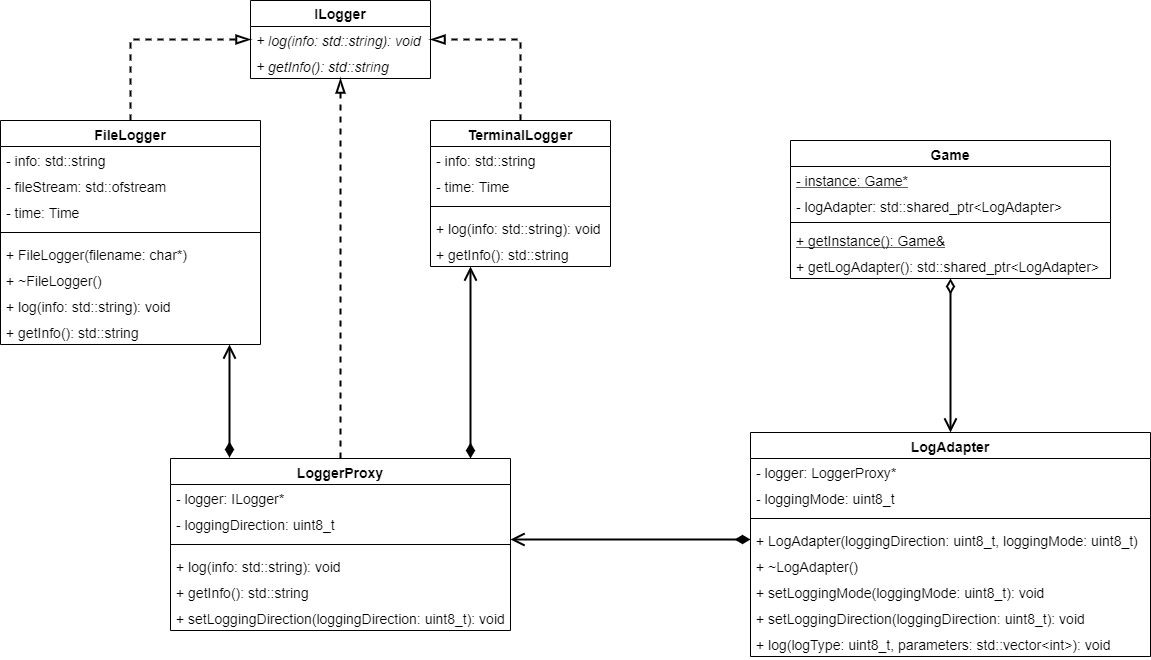

The diagram above was exported from draw.io. Its source (the exported page's mxGraphModel, read from the mxfile embedded in the PNG):
<mxGraphModel dx="865" dy="457" grid="1" gridSize="10" guides="1" tooltips="1" connect="1" arrows="1" fold="1" page="1" pageScale="1" pageWidth="827" pageHeight="1169" background="none" math="0" shadow="0">
  <root>
    <mxCell id="0" />
    <mxCell id="1" parent="0" />
    <mxCell id="FnCpjO5-y7Revyf3I9wn-35" style="edgeStyle=orthogonalEdgeStyle;rounded=0;orthogonalLoop=1;jettySize=auto;html=1;fontSize=14;dashed=1;endArrow=blockThin;endFill=0;endSize=10;jumpSize=10;strokeWidth=2;" edge="1" parent="1" source="FnCpjO5-y7Revyf3I9wn-15" target="FnCpjO5-y7Revyf3I9wn-12">
      <mxGeometry relative="1" as="geometry" />
    </mxCell>
    <mxCell id="FnCpjO5-y7Revyf3I9wn-36" style="edgeStyle=orthogonalEdgeStyle;rounded=0;jumpSize=10;orthogonalLoop=1;jettySize=auto;html=1;dashed=1;endArrow=blockThin;endFill=0;endSize=10;strokeWidth=2;fontSize=14;" edge="1" parent="1" source="FnCpjO5-y7Revyf3I9wn-28" target="FnCpjO5-y7Revyf3I9wn-11">
      <mxGeometry relative="1" as="geometry">
        <Array as="points">
          <mxPoint x="560" y="79" />
        </Array>
      </mxGeometry>
    </mxCell>
    <mxCell id="FnCpjO5-y7Revyf3I9wn-46" style="edgeStyle=orthogonalEdgeStyle;rounded=0;jumpSize=10;orthogonalLoop=1;jettySize=auto;html=1;dashed=1;endArrow=blockThin;endFill=0;endSize=10;strokeWidth=2;fontSize=14;" edge="1" parent="1" source="FnCpjO5-y7Revyf3I9wn-37" target="FnCpjO5-y7Revyf3I9wn-11">
      <mxGeometry relative="1" as="geometry">
        <mxPoint x="410" y="170" as="targetPoint" />
        <Array as="points">
          <mxPoint x="380" y="390" />
          <mxPoint x="380" y="390" />
        </Array>
      </mxGeometry>
    </mxCell>
    <mxCell id="FnCpjO5-y7Revyf3I9wn-51" style="edgeStyle=orthogonalEdgeStyle;rounded=0;jumpSize=10;orthogonalLoop=1;jettySize=auto;html=1;endArrow=open;endFill=0;endSize=10;strokeWidth=2;fontSize=14;startArrow=diamondThin;startFill=1;sourcePerimeterSpacing=0;targetPerimeterSpacing=0;startSize=10;" edge="1" parent="1" source="FnCpjO5-y7Revyf3I9wn-37" target="FnCpjO5-y7Revyf3I9wn-28">
      <mxGeometry relative="1" as="geometry">
        <Array as="points">
          <mxPoint x="510" y="320" />
          <mxPoint x="510" y="320" />
        </Array>
      </mxGeometry>
    </mxCell>
    <mxCell id="FnCpjO5-y7Revyf3I9wn-53" style="edgeStyle=orthogonalEdgeStyle;rounded=0;jumpSize=10;orthogonalLoop=1;jettySize=auto;html=1;startArrow=diamondThin;startFill=1;startSize=10;sourcePerimeterSpacing=0;endArrow=open;endFill=0;endSize=10;targetPerimeterSpacing=0;strokeWidth=2;fontSize=14;" edge="1" parent="1" target="FnCpjO5-y7Revyf3I9wn-15">
      <mxGeometry relative="1" as="geometry">
        <mxPoint x="269" y="497" as="sourcePoint" />
        <Array as="points">
          <mxPoint x="269" y="497" />
          <mxPoint x="269" y="497" />
        </Array>
      </mxGeometry>
    </mxCell>
    <mxCell id="FnCpjO5-y7Revyf3I9wn-11" value="ILogger" style="swimlane;fontStyle=1;childLayout=stackLayout;horizontal=1;startSize=26;fillColor=none;horizontalStack=0;resizeParent=1;resizeParentMax=0;resizeLast=0;collapsible=1;marginBottom=0;fontSize=14;" vertex="1" parent="1">
      <mxGeometry x="290" y="40" width="180" height="78" as="geometry" />
    </mxCell>
    <mxCell id="FnCpjO5-y7Revyf3I9wn-12" value="+ log(info: std::string): void" style="text;strokeColor=none;fillColor=none;align=left;verticalAlign=top;spacingLeft=4;spacingRight=4;overflow=hidden;rotatable=0;points=[[0,0.5],[1,0.5]];portConstraint=eastwest;fontSize=14;spacing=2;fontStyle=2" vertex="1" parent="FnCpjO5-y7Revyf3I9wn-11">
      <mxGeometry y="26" width="180" height="26" as="geometry" />
    </mxCell>
    <mxCell id="FnCpjO5-y7Revyf3I9wn-13" value="+ getInfo(): std::string" style="text;strokeColor=none;fillColor=none;align=left;verticalAlign=top;spacingLeft=4;spacingRight=4;overflow=hidden;rotatable=0;points=[[0,0.5],[1,0.5]];portConstraint=eastwest;fontSize=14;spacing=2;fontStyle=2" vertex="1" parent="FnCpjO5-y7Revyf3I9wn-11">
      <mxGeometry y="52" width="180" height="26" as="geometry" />
    </mxCell>
    <mxCell id="FnCpjO5-y7Revyf3I9wn-15" value="FileLogger" style="swimlane;fontStyle=1;align=center;verticalAlign=top;childLayout=stackLayout;horizontal=1;startSize=26;horizontalStack=0;resizeParent=1;resizeParentMax=0;resizeLast=0;collapsible=1;marginBottom=0;fontSize=14;" vertex="1" parent="1">
      <mxGeometry x="40" y="160" width="260" height="224" as="geometry" />
    </mxCell>
    <mxCell id="FnCpjO5-y7Revyf3I9wn-16" value="- info: std::string&#10;" style="text;strokeColor=none;fillColor=none;align=left;verticalAlign=top;spacingLeft=4;spacingRight=4;overflow=hidden;rotatable=0;points=[[0,0.5],[1,0.5]];portConstraint=eastwest;fontSize=14;" vertex="1" parent="FnCpjO5-y7Revyf3I9wn-15">
      <mxGeometry y="26" width="260" height="26" as="geometry" />
    </mxCell>
    <mxCell id="FnCpjO5-y7Revyf3I9wn-21" value="- fileStream: std::ofstream" style="text;strokeColor=none;fillColor=none;align=left;verticalAlign=top;spacingLeft=4;spacingRight=4;overflow=hidden;rotatable=0;points=[[0,0.5],[1,0.5]];portConstraint=eastwest;fontSize=14;" vertex="1" parent="FnCpjO5-y7Revyf3I9wn-15">
      <mxGeometry y="52" width="260" height="26" as="geometry" />
    </mxCell>
    <mxCell id="FnCpjO5-y7Revyf3I9wn-22" value="- time: Time" style="text;strokeColor=none;fillColor=none;align=left;verticalAlign=top;spacingLeft=4;spacingRight=4;overflow=hidden;rotatable=0;points=[[0,0.5],[1,0.5]];portConstraint=eastwest;fontSize=14;" vertex="1" parent="FnCpjO5-y7Revyf3I9wn-15">
      <mxGeometry y="78" width="260" height="26" as="geometry" />
    </mxCell>
    <mxCell id="FnCpjO5-y7Revyf3I9wn-17" value="" style="line;strokeWidth=1;fillColor=none;align=left;verticalAlign=middle;spacingTop=-1;spacingLeft=3;spacingRight=3;rotatable=0;labelPosition=right;points=[];portConstraint=eastwest;" vertex="1" parent="FnCpjO5-y7Revyf3I9wn-15">
      <mxGeometry y="104" width="260" height="16" as="geometry" />
    </mxCell>
    <mxCell id="FnCpjO5-y7Revyf3I9wn-43" value="+ FileLogger(filename: char*)" style="text;strokeColor=none;fillColor=none;align=left;verticalAlign=top;spacingLeft=4;spacingRight=4;overflow=hidden;rotatable=0;points=[[0,0.5],[1,0.5]];portConstraint=eastwest;fontSize=14;html=0;" vertex="1" parent="FnCpjO5-y7Revyf3I9wn-15">
      <mxGeometry y="120" width="260" height="26" as="geometry" />
    </mxCell>
    <mxCell id="FnCpjO5-y7Revyf3I9wn-44" value="+ ~FileLogger()" style="text;strokeColor=none;fillColor=none;align=left;verticalAlign=top;spacingLeft=4;spacingRight=4;overflow=hidden;rotatable=0;points=[[0,0.5],[1,0.5]];portConstraint=eastwest;fontSize=14;html=0;" vertex="1" parent="FnCpjO5-y7Revyf3I9wn-15">
      <mxGeometry y="146" width="260" height="26" as="geometry" />
    </mxCell>
    <mxCell id="FnCpjO5-y7Revyf3I9wn-25" value="+ log(info: std::string): void" style="text;strokeColor=none;fillColor=none;align=left;verticalAlign=top;spacingLeft=4;spacingRight=4;overflow=hidden;rotatable=0;points=[[0,0.5],[1,0.5]];portConstraint=eastwest;fontSize=14;spacing=2;fontStyle=0" vertex="1" parent="FnCpjO5-y7Revyf3I9wn-15">
      <mxGeometry y="172" width="260" height="26" as="geometry" />
    </mxCell>
    <mxCell id="FnCpjO5-y7Revyf3I9wn-26" value="+ getInfo(): std::string" style="text;strokeColor=none;fillColor=none;align=left;verticalAlign=top;spacingLeft=4;spacingRight=4;overflow=hidden;rotatable=0;points=[[0,0.5],[1,0.5]];portConstraint=eastwest;fontSize=14;spacing=2;fontStyle=0;labelBorderColor=none;" vertex="1" parent="FnCpjO5-y7Revyf3I9wn-15">
      <mxGeometry y="198" width="260" height="26" as="geometry" />
    </mxCell>
    <mxCell id="FnCpjO5-y7Revyf3I9wn-28" value="TerminalLogger" style="swimlane;fontStyle=1;align=center;verticalAlign=top;childLayout=stackLayout;horizontal=1;startSize=26;horizontalStack=0;resizeParent=1;resizeParentMax=0;resizeLast=0;collapsible=1;marginBottom=0;fontSize=14;" vertex="1" parent="1">
      <mxGeometry x="470" y="160" width="180" height="146" as="geometry" />
    </mxCell>
    <mxCell id="FnCpjO5-y7Revyf3I9wn-29" value="- info: std::string&#10;" style="text;strokeColor=none;fillColor=none;align=left;verticalAlign=top;spacingLeft=4;spacingRight=4;overflow=hidden;rotatable=0;points=[[0,0.5],[1,0.5]];portConstraint=eastwest;fontSize=14;" vertex="1" parent="FnCpjO5-y7Revyf3I9wn-28">
      <mxGeometry y="26" width="180" height="26" as="geometry" />
    </mxCell>
    <mxCell id="FnCpjO5-y7Revyf3I9wn-31" value="- time: Time" style="text;strokeColor=none;fillColor=none;align=left;verticalAlign=top;spacingLeft=4;spacingRight=4;overflow=hidden;rotatable=0;points=[[0,0.5],[1,0.5]];portConstraint=eastwest;fontSize=14;" vertex="1" parent="FnCpjO5-y7Revyf3I9wn-28">
      <mxGeometry y="52" width="180" height="26" as="geometry" />
    </mxCell>
    <mxCell id="FnCpjO5-y7Revyf3I9wn-32" value="" style="line;strokeWidth=1;fillColor=none;align=left;verticalAlign=middle;spacingTop=-1;spacingLeft=3;spacingRight=3;rotatable=0;labelPosition=right;points=[];portConstraint=eastwest;" vertex="1" parent="FnCpjO5-y7Revyf3I9wn-28">
      <mxGeometry y="78" width="180" height="16" as="geometry" />
    </mxCell>
    <mxCell id="FnCpjO5-y7Revyf3I9wn-33" value="+ log(info: std::string): void" style="text;strokeColor=none;fillColor=none;align=left;verticalAlign=top;spacingLeft=4;spacingRight=4;overflow=hidden;rotatable=0;points=[[0,0.5],[1,0.5]];portConstraint=eastwest;fontSize=14;spacing=2;fontStyle=0" vertex="1" parent="FnCpjO5-y7Revyf3I9wn-28">
      <mxGeometry y="94" width="180" height="26" as="geometry" />
    </mxCell>
    <mxCell id="FnCpjO5-y7Revyf3I9wn-34" value="+ getInfo(): std::string" style="text;strokeColor=none;fillColor=none;align=left;verticalAlign=top;spacingLeft=4;spacingRight=4;overflow=hidden;rotatable=0;points=[[0,0.5],[1,0.5]];portConstraint=eastwest;fontSize=14;spacing=2;fontStyle=0;labelBorderColor=none;" vertex="1" parent="FnCpjO5-y7Revyf3I9wn-28">
      <mxGeometry y="120" width="180" height="26" as="geometry" />
    </mxCell>
    <mxCell id="FnCpjO5-y7Revyf3I9wn-37" value="LoggerProxy" style="swimlane;fontStyle=1;align=center;verticalAlign=top;childLayout=stackLayout;horizontal=1;startSize=26;horizontalStack=0;resizeParent=1;resizeParentMax=0;resizeLast=0;collapsible=1;marginBottom=0;fontSize=14;" vertex="1" parent="1">
      <mxGeometry x="210" y="498" width="340" height="172" as="geometry" />
    </mxCell>
    <mxCell id="FnCpjO5-y7Revyf3I9wn-38" value="- logger: ILogger*&#10;" style="text;strokeColor=none;fillColor=none;align=left;verticalAlign=top;spacingLeft=4;spacingRight=4;overflow=hidden;rotatable=0;points=[[0,0.5],[1,0.5]];portConstraint=eastwest;fontSize=14;" vertex="1" parent="FnCpjO5-y7Revyf3I9wn-37">
      <mxGeometry y="26" width="340" height="26" as="geometry" />
    </mxCell>
    <mxCell id="FnCpjO5-y7Revyf3I9wn-39" value="- loggingDirection: uint8_t" style="text;strokeColor=none;fillColor=none;align=left;verticalAlign=top;spacingLeft=4;spacingRight=4;overflow=hidden;rotatable=0;points=[[0,0.5],[1,0.5]];portConstraint=eastwest;fontSize=14;" vertex="1" parent="FnCpjO5-y7Revyf3I9wn-37">
      <mxGeometry y="52" width="340" height="26" as="geometry" />
    </mxCell>
    <mxCell id="FnCpjO5-y7Revyf3I9wn-40" value="" style="line;strokeWidth=1;fillColor=none;align=left;verticalAlign=middle;spacingTop=-1;spacingLeft=3;spacingRight=3;rotatable=0;labelPosition=right;points=[];portConstraint=eastwest;" vertex="1" parent="FnCpjO5-y7Revyf3I9wn-37">
      <mxGeometry y="78" width="340" height="16" as="geometry" />
    </mxCell>
    <mxCell id="FnCpjO5-y7Revyf3I9wn-41" value="+ log(info: std::string): void" style="text;strokeColor=none;fillColor=none;align=left;verticalAlign=top;spacingLeft=4;spacingRight=4;overflow=hidden;rotatable=0;points=[[0,0.5],[1,0.5]];portConstraint=eastwest;fontSize=14;spacing=2;fontStyle=0" vertex="1" parent="FnCpjO5-y7Revyf3I9wn-37">
      <mxGeometry y="94" width="340" height="26" as="geometry" />
    </mxCell>
    <mxCell id="FnCpjO5-y7Revyf3I9wn-42" value="+ getInfo(): std::string" style="text;strokeColor=none;fillColor=none;align=left;verticalAlign=top;spacingLeft=4;spacingRight=4;overflow=hidden;rotatable=0;points=[[0,0.5],[1,0.5]];portConstraint=eastwest;fontSize=14;spacing=2;fontStyle=0;labelBorderColor=none;" vertex="1" parent="FnCpjO5-y7Revyf3I9wn-37">
      <mxGeometry y="120" width="340" height="26" as="geometry" />
    </mxCell>
    <mxCell id="FnCpjO5-y7Revyf3I9wn-45" value="+ setLoggingDirection(loggingDirection: uint8_t): void" style="text;strokeColor=none;fillColor=none;align=left;verticalAlign=top;spacingLeft=4;spacingRight=4;overflow=hidden;rotatable=0;points=[[0,0.5],[1,0.5]];portConstraint=eastwest;fontSize=14;spacing=2;fontStyle=0;labelBorderColor=none;" vertex="1" parent="FnCpjO5-y7Revyf3I9wn-37">
      <mxGeometry y="146" width="340" height="26" as="geometry" />
    </mxCell>
    <mxCell id="FnCpjO5-y7Revyf3I9wn-63" style="edgeStyle=orthogonalEdgeStyle;rounded=0;jumpSize=10;orthogonalLoop=1;jettySize=auto;html=1;startArrow=diamondThin;startFill=1;startSize=10;sourcePerimeterSpacing=0;endArrow=open;endFill=0;endSize=10;targetPerimeterSpacing=0;strokeWidth=2;fontSize=14;exitX=0;exitY=0.5;exitDx=0;exitDy=0;" edge="1" parent="1" source="FnCpjO5-y7Revyf3I9wn-58" target="FnCpjO5-y7Revyf3I9wn-37">
      <mxGeometry relative="1" as="geometry">
        <mxPoint x="740" y="620" as="sourcePoint" />
        <Array as="points">
          <mxPoint x="700" y="579" />
          <mxPoint x="700" y="579" />
        </Array>
      </mxGeometry>
    </mxCell>
    <mxCell id="FnCpjO5-y7Revyf3I9wn-70" style="edgeStyle=orthogonalEdgeStyle;rounded=0;jumpSize=10;orthogonalLoop=1;jettySize=auto;html=1;startArrow=diamondThin;startFill=0;startSize=10;sourcePerimeterSpacing=0;endArrow=open;endFill=0;endSize=10;targetPerimeterSpacing=0;strokeWidth=2;fontSize=14;" edge="1" parent="1" source="FnCpjO5-y7Revyf3I9wn-64" target="FnCpjO5-y7Revyf3I9wn-54">
      <mxGeometry relative="1" as="geometry" />
    </mxCell>
    <mxCell id="FnCpjO5-y7Revyf3I9wn-54" value="LogAdapter" style="swimlane;fontStyle=1;align=center;verticalAlign=top;childLayout=stackLayout;horizontal=1;startSize=26;horizontalStack=0;resizeParent=1;resizeParentMax=0;resizeLast=0;collapsible=1;marginBottom=0;fontSize=14;" vertex="1" parent="1">
      <mxGeometry x="790" y="472" width="400" height="224" as="geometry" />
    </mxCell>
    <mxCell id="FnCpjO5-y7Revyf3I9wn-55" value="- logger: LoggerProxy*&#10;" style="text;strokeColor=none;fillColor=none;align=left;verticalAlign=top;spacingLeft=4;spacingRight=4;overflow=hidden;rotatable=0;points=[[0,0.5],[1,0.5]];portConstraint=eastwest;fontSize=14;" vertex="1" parent="FnCpjO5-y7Revyf3I9wn-54">
      <mxGeometry y="26" width="400" height="26" as="geometry" />
    </mxCell>
    <mxCell id="FnCpjO5-y7Revyf3I9wn-56" value="- loggingMode: uint8_t" style="text;strokeColor=none;fillColor=none;align=left;verticalAlign=top;spacingLeft=4;spacingRight=4;overflow=hidden;rotatable=0;points=[[0,0.5],[1,0.5]];portConstraint=eastwest;fontSize=14;" vertex="1" parent="FnCpjO5-y7Revyf3I9wn-54">
      <mxGeometry y="52" width="400" height="26" as="geometry" />
    </mxCell>
    <mxCell id="FnCpjO5-y7Revyf3I9wn-57" value="" style="line;strokeWidth=1;fillColor=none;align=left;verticalAlign=middle;spacingTop=-1;spacingLeft=3;spacingRight=3;rotatable=0;labelPosition=right;points=[];portConstraint=eastwest;" vertex="1" parent="FnCpjO5-y7Revyf3I9wn-54">
      <mxGeometry y="78" width="400" height="16" as="geometry" />
    </mxCell>
    <mxCell id="FnCpjO5-y7Revyf3I9wn-58" value="+ LogAdapter(loggingDirection: uint8_t, loggingMode: uint8_t)" style="text;strokeColor=none;fillColor=none;align=left;verticalAlign=top;spacingLeft=4;spacingRight=4;overflow=hidden;rotatable=0;points=[[0,0.5],[1,0.5]];portConstraint=eastwest;fontSize=14;spacing=2;fontStyle=0" vertex="1" parent="FnCpjO5-y7Revyf3I9wn-54">
      <mxGeometry y="94" width="400" height="26" as="geometry" />
    </mxCell>
    <mxCell id="FnCpjO5-y7Revyf3I9wn-59" value="+ ~LogAdapter()" style="text;strokeColor=none;fillColor=none;align=left;verticalAlign=top;spacingLeft=4;spacingRight=4;overflow=hidden;rotatable=0;points=[[0,0.5],[1,0.5]];portConstraint=eastwest;fontSize=14;spacing=2;fontStyle=0;labelBorderColor=none;" vertex="1" parent="FnCpjO5-y7Revyf3I9wn-54">
      <mxGeometry y="120" width="400" height="26" as="geometry" />
    </mxCell>
    <mxCell id="FnCpjO5-y7Revyf3I9wn-61" value="+ setLoggingMode(loggingMode: uint8_t): void" style="text;strokeColor=none;fillColor=none;align=left;verticalAlign=top;spacingLeft=4;spacingRight=4;overflow=hidden;rotatable=0;points=[[0,0.5],[1,0.5]];portConstraint=eastwest;fontSize=14;spacing=2;fontStyle=0;labelBorderColor=none;" vertex="1" parent="FnCpjO5-y7Revyf3I9wn-54">
      <mxGeometry y="146" width="400" height="26" as="geometry" />
    </mxCell>
    <mxCell id="FnCpjO5-y7Revyf3I9wn-60" value="+ setLoggingDirection(loggingDirection: uint8_t): void" style="text;strokeColor=none;fillColor=none;align=left;verticalAlign=top;spacingLeft=4;spacingRight=4;overflow=hidden;rotatable=0;points=[[0,0.5],[1,0.5]];portConstraint=eastwest;fontSize=14;spacing=2;fontStyle=0;labelBorderColor=none;" vertex="1" parent="FnCpjO5-y7Revyf3I9wn-54">
      <mxGeometry y="172" width="400" height="26" as="geometry" />
    </mxCell>
    <mxCell id="FnCpjO5-y7Revyf3I9wn-62" value="+ log(logType: uint8_t, parameters: std::vector&lt;int&gt;): void" style="text;strokeColor=none;fillColor=none;align=left;verticalAlign=top;spacingLeft=4;spacingRight=4;overflow=hidden;rotatable=0;points=[[0,0.5],[1,0.5]];portConstraint=eastwest;fontSize=14;spacing=2;fontStyle=0;labelBorderColor=none;" vertex="1" parent="FnCpjO5-y7Revyf3I9wn-54">
      <mxGeometry y="198" width="400" height="26" as="geometry" />
    </mxCell>
    <mxCell id="FnCpjO5-y7Revyf3I9wn-64" value="Game" style="swimlane;fontStyle=1;align=center;verticalAlign=top;childLayout=stackLayout;horizontal=1;startSize=26;horizontalStack=0;resizeParent=1;resizeParentMax=0;resizeLast=0;collapsible=1;marginBottom=0;fontSize=14;html=0;" vertex="1" parent="1">
      <mxGeometry x="830" y="180" width="320" height="138" as="geometry" />
    </mxCell>
    <mxCell id="FnCpjO5-y7Revyf3I9wn-68" value="- instance: Game*" style="text;strokeColor=none;fillColor=none;align=left;verticalAlign=top;spacingLeft=4;spacingRight=4;overflow=hidden;rotatable=0;points=[[0,0.5],[1,0.5]];portConstraint=eastwest;fontSize=14;fontStyle=4" vertex="1" parent="FnCpjO5-y7Revyf3I9wn-64">
      <mxGeometry y="26" width="320" height="26" as="geometry" />
    </mxCell>
    <mxCell id="FnCpjO5-y7Revyf3I9wn-65" value="- logAdapter: std::shared_ptr&lt;LogAdapter&gt;" style="text;strokeColor=none;fillColor=none;align=left;verticalAlign=top;spacingLeft=4;spacingRight=4;overflow=hidden;rotatable=0;points=[[0,0.5],[1,0.5]];portConstraint=eastwest;fontSize=14;" vertex="1" parent="FnCpjO5-y7Revyf3I9wn-64">
      <mxGeometry y="52" width="320" height="26" as="geometry" />
    </mxCell>
    <mxCell id="FnCpjO5-y7Revyf3I9wn-66" value="" style="line;strokeWidth=1;fillColor=none;align=left;verticalAlign=middle;spacingTop=-1;spacingLeft=3;spacingRight=3;rotatable=0;labelPosition=right;points=[];portConstraint=eastwest;" vertex="1" parent="FnCpjO5-y7Revyf3I9wn-64">
      <mxGeometry y="78" width="320" height="8" as="geometry" />
    </mxCell>
    <mxCell id="FnCpjO5-y7Revyf3I9wn-67" value="+ getInstance(): Game&amp;" style="text;strokeColor=none;fillColor=none;align=left;verticalAlign=top;spacingLeft=4;spacingRight=4;overflow=hidden;rotatable=0;points=[[0,0.5],[1,0.5]];portConstraint=eastwest;fontSize=14;fontStyle=4" vertex="1" parent="FnCpjO5-y7Revyf3I9wn-64">
      <mxGeometry y="86" width="320" height="26" as="geometry" />
    </mxCell>
    <mxCell id="FnCpjO5-y7Revyf3I9wn-69" value="+ getLogAdapter(): std::shared_ptr&lt;LogAdapter&gt;" style="text;strokeColor=none;fillColor=none;align=left;verticalAlign=top;spacingLeft=4;spacingRight=4;overflow=hidden;rotatable=0;points=[[0,0.5],[1,0.5]];portConstraint=eastwest;fontSize=14;" vertex="1" parent="FnCpjO5-y7Revyf3I9wn-64">
      <mxGeometry y="112" width="320" height="26" as="geometry" />
    </mxCell>
  </root>
</mxGraphModel>